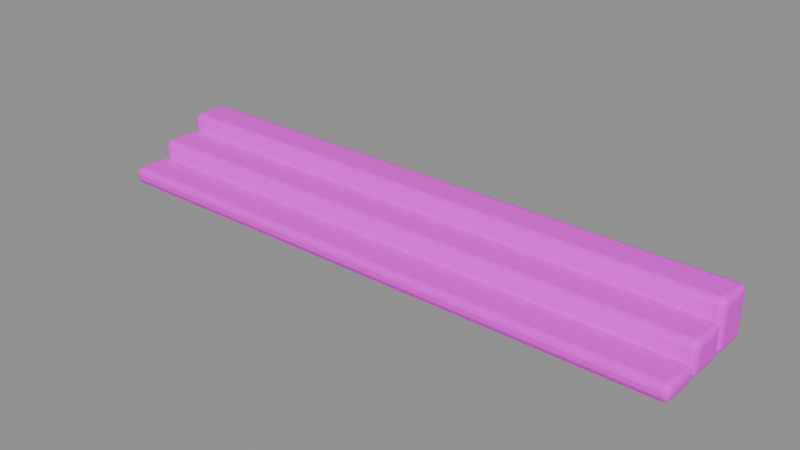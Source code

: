# Source: terrace_step.blend  (saved by Blender 5.3.31; exported with 4.5.12 LTS)
import bpy
from mathutils import Matrix  # noqa: F401  (used for matrix-valued properties, if any)

bpy.ops.wm.read_factory_settings(use_empty=True)
scene = bpy.context.scene
scene.name = 'Asset | terrace_step'

# ---- collections
col_master___terrace_step = bpy.data.collections.new('MASTER | terrace_step'); scene.collection.children.link(col_master___terrace_step)

# ---- images (referenced by path relative to the original .blend; pixels are not part of the script)
import os
ASSET_DIR = os.environ.get("B2B_ASSET_DIR", "")  # directory of the original .blend (textures are referenced by path, not embedded)
HERE = os.path.dirname(os.path.abspath(__file__))  # packed textures are extracted next to this script under _unpacked/

def load_image(name, relpath, width, height, colorspace="sRGB"):
    """Load a texture the original file referenced (path relative to the .blend, or extracted next to this script)."""
    p = next((c for c in (os.path.join(HERE, relpath), os.path.join(ASSET_DIR, relpath)) if relpath and os.path.exists(c)), "")
    if p:
        img = bpy.data.images.load(p, check_existing=True)
        img.name = name
    else:  # same state as the original file: an image datablock whose file is absent (Cycles renders it pink)
        img = bpy.data.images.new(name, width, height)
        img.source = "FILE"
        img.filepath = "//" + (relpath or name)
    img.colorspace_settings.name = colorspace
    return img
img_sea_cabin_timber_8x8_512_png = load_image('sea_cabin_timber_8x8_512.png', 'sea_cabin_timber_8x8_512.png', 1024, 1024, 'sRGB')

# ---- materials (node trees are filled in below, after node groups)
mat_sea_matte = bpy.data.materials.new('SEA_Matte')
mat_sea_matte.roughness = 0.74

# ---- material node trees
mat_sea_matte.use_nodes = True; mat_sea_matte.node_tree.nodes.clear()
_N = mat_sea_matte.node_tree.nodes; _L = mat_sea_matte.node_tree.links
n0 = _N.new('ShaderNodeBsdfPrincipled'); n0.name = 'Principled BSDF'; n0.location = (-200, 100)
n0.inputs[2].default_value = 0.74
n0.inputs[10].default_value = 0.005
n1 = _N.new('ShaderNodeOutputMaterial'); n1.name = 'Material Output'; n1.location = (200, 100)
n2 = _N.new('ShaderNodeUVMap'); n2.name = 'UV Map'; n2.location = (0, 0)
n2.width = 160
n2.uv_map = 'PaletteUV'
n3 = _N.new('ShaderNodeTexImage'); n3.name = 'Image Texture'; n3.location = (0, 0)
n3.image = img_sea_cabin_timber_8x8_512_png
n3.interpolation = 'Closest'
_L.new(n0.outputs[0], n1.inputs[0])
_L.new(n2.outputs[0], n3.inputs[0])
_L.new(n3.outputs[0], n0.inputs[0])
n1.is_active_output = True

# ---- meshes
me_stone_step = bpy.data.meshes.new('Stone step')
me_stone_step.from_pydata([(-2.13, -0.4325, 0.0), (-2.13, -0.1475, 0.0), (-2.13, -0.1475, 0.12), (-2.13, -0.4325, 0.12), (2.13, -0.4295, 0.00126), (2.13, -0.1505, 0.00126), (2.13, -0.1505, 0.1187), (2.13, -0.4295, 0.1187)], [], [(3, 2, 1, 0), (4, 5, 6, 7), (0, 1, 5, 4), (1, 2, 6, 5), (2, 3, 7, 6), (3, 0, 4, 7)])
me_stone_step.polygons.foreach_set('use_smooth', [True] * 6)
_uv = me_stone_step.uv_layers.new(name='PaletteUV')
_uv.uv.foreach_set('vector', [0.4725, 0.9375, 0.4375, 0.9725, 0.4025, 0.9375, 0.4375, 0.9025, 0.4725, 0.9375, 0.4375, 0.9725, 0.4025, 0.9375, 0.4375, 0.9025, 0.4725, 0.9375, 0.4375, 0.9725, 0.4025, 0.9375, 0.4375, 0.9025, 0.4725, 0.9375, 0.4375, 0.9725, 0.4025, 0.9375, 0.4375, 0.9025, 0.4725, 0.9375, 0.4375, 0.9725, 0.4025, 0.9375, 0.4375, 0.9025, 0.4725, 0.9375, 0.4375, 0.9725, 0.4025, 0.9375, 0.4375, 0.9025])
me_stone_step.materials.append(mat_sea_matte)
me_stone_step.update()
me_stone_step_001 = bpy.data.meshes.new('Stone step.001')
me_stone_step_001.from_pydata([(-2.13, -0.1425, 0.0), (-2.13, 0.1425, 0.0), (-2.13, 0.1425, 0.24), (-2.13, -0.1425, 0.24), (2.13, -0.1395, 0.00252), (2.13, 0.1395, 0.00252), (2.13, 0.1395, 0.2375), (2.13, -0.1395, 0.2375)], [], [(3, 2, 1, 0), (4, 5, 6, 7), (0, 1, 5, 4), (1, 2, 6, 5), (2, 3, 7, 6), (3, 0, 4, 7)])
me_stone_step_001.polygons.foreach_set('use_smooth', [True] * 6)
_uv = me_stone_step_001.uv_layers.new(name='PaletteUV')
_uv.uv.foreach_set('vector', [0.8475, 0.0625, 0.8125, 0.0975, 0.7775, 0.0625, 0.8125, 0.0275, 0.8475, 0.0625, 0.8125, 0.0975, 0.7775, 0.0625, 0.8125, 0.0275, 0.8475, 0.0625, 0.8125, 0.0975, 0.7775, 0.0625, 0.8125, 0.0275, 0.8475, 0.0625, 0.8125, 0.0975, 0.7775, 0.0625, 0.8125, 0.0275, 0.8475, 0.0625, 0.8125, 0.0975, 0.7775, 0.0625, 0.8125, 0.0275, 0.8475, 0.0625, 0.8125, 0.0975, 0.7775, 0.0625, 0.8125, 0.0275])
me_stone_step_001.materials.append(mat_sea_matte)
me_stone_step_001.update()
me_stone_step_002 = bpy.data.meshes.new('Stone step.002')
me_stone_step_002.from_pydata([(-2.13, 0.1475, 0.0), (-2.13, 0.4325, 0.0), (-2.13, 0.4325, 0.36), (-2.13, 0.1475, 0.36), (2.13, 0.1505, 0.00378), (2.13, 0.4295, 0.00378), (2.13, 0.4295, 0.3562), (2.13, 0.1505, 0.3562)], [], [(3, 2, 1, 0), (4, 5, 6, 7), (0, 1, 5, 4), (1, 2, 6, 5), (2, 3, 7, 6), (3, 0, 4, 7)])
me_stone_step_002.polygons.foreach_set('use_smooth', [True] * 6)
_uv = me_stone_step_002.uv_layers.new(name='PaletteUV')
_uv.uv.foreach_set('vector', [0.2225, 0.9375, 0.1875, 0.9725, 0.1525, 0.9375, 0.1875, 0.9025, 0.2225, 0.9375, 0.1875, 0.9725, 0.1525, 0.9375, 0.1875, 0.9025, 0.2225, 0.9375, 0.1875, 0.9725, 0.1525, 0.9375, 0.1875, 0.9025, 0.2225, 0.9375, 0.1875, 0.9725, 0.1525, 0.9375, 0.1875, 0.9025, 0.2225, 0.9375, 0.1875, 0.9725, 0.1525, 0.9375, 0.1875, 0.9025, 0.2225, 0.9375, 0.1875, 0.9725, 0.1525, 0.9375, 0.1875, 0.9025])
me_stone_step_002.materials.append(mat_sea_matte)
me_stone_step_002.update()

# ---- objects
ob_stone_step = bpy.data.objects.new('Stone step', me_stone_step)
ob_stone_step_001 = bpy.data.objects.new('Stone step.001', me_stone_step_001)
ob_stone_step_002 = bpy.data.objects.new('Stone step.002', me_stone_step_002)

# ---- transforms, parenting, visibility, modifiers, constraints
ob_stone_step.location = (0.0, 0.0, 0.0)
_m = ob_stone_step.modifiers.new('Real edge rounding', 'BEVEL')
_m.width = 0.043
_m.width_pct = 0.043
_m.segments = 3
_m.harden_normals = True
_m = ob_stone_step.modifiers.new('Weighted surface normals', 'WEIGHTED_NORMAL')
_m.keep_sharp = True
ob_stone_step_001.location = (0.0, 0.0, 0.0)
_m = ob_stone_step_001.modifiers.new('Real edge rounding', 'BEVEL')
_m.width = 0.043
_m.width_pct = 0.043
_m.segments = 3
_m.harden_normals = True
_m = ob_stone_step_001.modifiers.new('Weighted surface normals', 'WEIGHTED_NORMAL')
_m.keep_sharp = True
ob_stone_step_002.location = (0.0, 0.0, 0.0)
_m = ob_stone_step_002.modifiers.new('Real edge rounding', 'BEVEL')
_m.width = 0.043
_m.width_pct = 0.043
_m.segments = 3
_m.harden_normals = True
_m = ob_stone_step_002.modifiers.new('Weighted surface normals', 'WEIGHTED_NORMAL')
_m.keep_sharp = True

# ---- collection membership
col_master___terrace_step.objects.link(ob_stone_step)
col_master___terrace_step.objects.link(ob_stone_step_001)
col_master___terrace_step.objects.link(ob_stone_step_002)

# ---- scene / render settings (as saved in the file)
scene.frame_start = 1; scene.frame_end = 250; scene.frame_set(1)
scene.render.engine = 'BLENDER_EEVEE_NEXT'
scene.render.image_settings.exr_codec = 'NONE'
scene.render.use_bake_clear = False
scene.render.bake_margin = 0
scene.render.bake_bias = 0.0
scene.render.bake_samples = 0
scene.render.simplify_subdivision_render = 0
scene.render.simplify_child_particles_render = 0.0
scene.render.compositor_device = 'GPU'
scene.eevee.use_volume_custom_range = False
scene.eevee.gtao_distance = 0.0
scene.eevee.use_fast_gi = False
scene.eevee.fast_gi_thickness_near = 0.1
scene.eevee.fast_gi_thickness_far = 0.0
scene.eevee.ray_tracing_options.screen_trace_thickness = 0.1
bpy.context.view_layer.update()

# ---- added for rendering (the .blend has no active camera and no usable light): camera, sun + grey world if the file has none
cam_auto = bpy.data.cameras.new('AutoCamera')
cam_auto.lens = 50.0
cam_auto.sensor_width = 36.0
cam_auto.clip_end = 1000.0
ob_auto_camera = bpy.data.objects.new('AutoCamera', cam_auto)
scene.collection.objects.link(ob_auto_camera)
ob_auto_camera.location = (4.03564, -4.84277, 3.4085)
ob_auto_camera.rotation_euler = (1.09748, -7.21219e-08, 0.694738)
scene.camera = ob_auto_camera
light_auto_sun = bpy.data.lights.new('AutoSun', 'SUN')
light_auto_sun.energy = 3.0
light_auto_sun.angle = 0.0523599
ob_auto_sun = bpy.data.objects.new('AutoSun', light_auto_sun)
scene.collection.objects.link(ob_auto_sun)
ob_auto_sun.rotation_euler = (0.872665, 0.174533, 0.523599)
if scene.world is None:
    world_auto = bpy.data.worlds.new('AutoWorld')
    world_auto.color = (0.3, 0.3, 0.3)
    scene.world = world_auto
bpy.context.view_layer.update()
